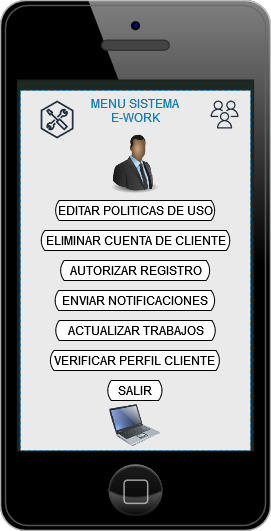

The diagram above was exported from draw.io. Its source (the exported page's mxGraphModel, read from the mxfile embedded in the PNG):
<mxGraphModel dx="1422" dy="780" grid="1" gridSize="10" guides="1" tooltips="1" connect="1" arrows="1" fold="1" page="1" pageScale="1" pageWidth="827" pageHeight="1169" math="0" shadow="0">
  <root>
    <mxCell id="0" />
    <mxCell id="1" parent="0" />
    <mxCell id="Pv0wSManlwWpZ9LYwozN-1" value="" style="verticalLabelPosition=bottom;verticalAlign=top;html=1;shadow=0;dashed=0;strokeWidth=1;shape=mxgraph.ios.iPhone;bgStyle=bgGreen;fillColor=#aaaaaa;sketch=0;" parent="1" vertex="1">
      <mxGeometry x="270" y="80" width="270" height="530" as="geometry" />
    </mxCell>
    <mxCell id="Pv0wSManlwWpZ9LYwozN-2" value="MENU SISTEMA&#10;E-WORK&#10;" style="fillColor=#FFFFFF;strokeColor=#147EBA;dashed=1;verticalAlign=top;fontStyle=0;fontColor=#147EBA;absoluteArcSize=0;opacity=90;" parent="1" vertex="1">
      <mxGeometry x="290" y="170" width="230" height="360" as="geometry" />
    </mxCell>
    <mxCell id="Pv0wSManlwWpZ9LYwozN-3" value="" style="sketch=0;outlineConnect=0;fontColor=#232F3E;gradientColor=none;fillColor=#232F3D;strokeColor=none;dashed=0;verticalLabelPosition=bottom;verticalAlign=top;align=center;html=1;fontSize=12;fontStyle=0;aspect=fixed;pointerEvents=1;shape=mxgraph.aws4.users;" parent="1" vertex="1">
      <mxGeometry x="480" y="180" width="28" height="28" as="geometry" />
    </mxCell>
    <mxCell id="Pv0wSManlwWpZ9LYwozN-4" value="" style="sketch=0;outlineConnect=0;fontColor=#232F3E;gradientColor=none;fillColor=#232F3D;strokeColor=none;dashed=0;verticalLabelPosition=bottom;verticalAlign=top;align=center;html=1;fontSize=12;fontStyle=0;aspect=fixed;pointerEvents=1;shape=mxgraph.aws4.external_toolkit;" parent="1" vertex="1">
      <mxGeometry x="310" y="180" width="33.13" height="38" as="geometry" />
    </mxCell>
    <mxCell id="Pv0wSManlwWpZ9LYwozN-6" value="EDITAR POLITICAS DE USO" style="html=1;dashed=0;whitespace=wrap;shape=mxgraph.dfd.loop;fillColor=default;" parent="1" vertex="1">
      <mxGeometry x="324.63" y="280" width="160" height="20" as="geometry" />
    </mxCell>
    <mxCell id="Pv0wSManlwWpZ9LYwozN-8" value="ELIMINAR CUENTA DE CLIENTE" style="html=1;dashed=0;whitespace=wrap;shape=mxgraph.dfd.loop;fillColor=default;" parent="1" vertex="1">
      <mxGeometry x="310.25" y="310" width="189.5" height="20" as="geometry" />
    </mxCell>
    <mxCell id="Pv0wSManlwWpZ9LYwozN-9" value="AUTORIZAR REGISTRO" style="html=1;dashed=0;whitespace=wrap;shape=mxgraph.dfd.loop;fillColor=default;" parent="1" vertex="1">
      <mxGeometry x="329.63" y="340" width="150" height="20" as="geometry" />
    </mxCell>
    <mxCell id="Pv0wSManlwWpZ9LYwozN-10" value="ENVIAR NOTIFICACIONES" style="html=1;dashed=0;whitespace=wrap;shape=mxgraph.dfd.loop;fillColor=default;" parent="1" vertex="1">
      <mxGeometry x="324.13" y="370" width="160.5" height="20" as="geometry" />
    </mxCell>
    <mxCell id="mkqr_2THoaj-1P7wbRTz-1" value="" style="image;html=1;image=img/lib/clip_art/people/Suit_Man_Black_128x128.png;fontColor=none;fillColor=#FFFF33;opacity=90;" parent="1" vertex="1">
      <mxGeometry x="374.13" y="208" width="61" height="70" as="geometry" />
    </mxCell>
    <mxCell id="b3SqFe4bJn7r0Osn0Zp9-1" value="" style="image;html=1;image=img/lib/clip_art/computers/Laptop_128x128.png;fontColor=none;fillColor=#FFFF33;opacity=90;" parent="1" vertex="1">
      <mxGeometry x="379.25" y="480" width="50.75" height="50" as="geometry" />
    </mxCell>
    <mxCell id="CmE7BE4leQ0Vw5cuUolU-1" value="ACTUALIZAR TRABAJOS" style="html=1;dashed=0;whitespace=wrap;shape=mxgraph.dfd.loop;fillColor=default;" parent="1" vertex="1">
      <mxGeometry x="324.75" y="400" width="160.5" height="20" as="geometry" />
    </mxCell>
    <mxCell id="RAojprE0GdJ_VXC4dN45-1" value="VERIFICAR PERFIL CLIENTE" style="html=1;dashed=0;whitespace=wrap;shape=mxgraph.dfd.loop;fillColor=default;" parent="1" vertex="1">
      <mxGeometry x="319.38" y="430" width="170" height="20" as="geometry" />
    </mxCell>
    <mxCell id="EhadfRFkkNsjjtBq94ci-3" value="SALIR" style="html=1;dashed=0;whitespace=wrap;shape=mxgraph.dfd.loop;fillColor=default;" parent="1" vertex="1">
      <mxGeometry x="376.76" y="460" width="55.25" height="20" as="geometry" />
    </mxCell>
  </root>
</mxGraphModel>